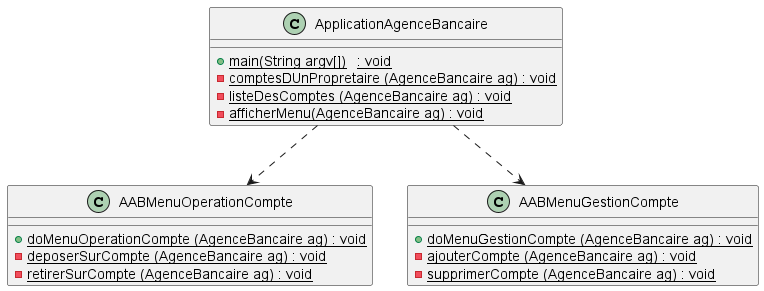

The diagram above was rendered by PlantUML. Its source (embedded in the PNG):
@startuml

class ApplicationAgenceBancaire {
	+ {static}  main(String argv[])	: void
	- {static}  comptesDUnPropretaire (AgenceBancaire ag) : void
	- {static}  listeDesComptes (AgenceBancaire ag) : void
	- {static}  afficherMenu(AgenceBancaire ag) : void
}

class AABMenuOperationCompte {
	+ {static}  doMenuOperationCompte (AgenceBancaire ag) : void
	- {static}  deposerSurCompte (AgenceBancaire ag) : void
	- {static}  retirerSurCompte (AgenceBancaire ag) : void
}

class AABMenuGestionCompte {
	+ {static}  doMenuGestionCompte (AgenceBancaire ag) : void
	- {static}  ajouterCompte (AgenceBancaire ag) : void
	- {static}  supprimerCompte (AgenceBancaire ag) : void
}

ApplicationAgenceBancaire ..> AABMenuOperationCompte
ApplicationAgenceBancaire ..> AABMenuGestionCompte

@enduml